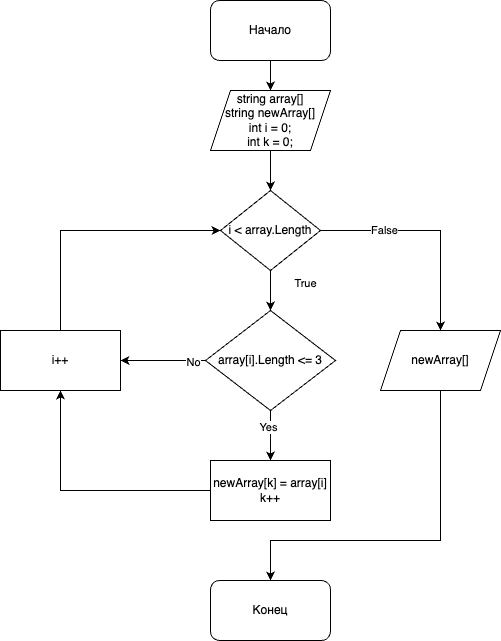

The diagram above was exported from draw.io. Its source (the exported page's mxGraphModel, read from the mxfile embedded in the PNG):
<mxGraphModel dx="1106" dy="736" grid="1" gridSize="10" guides="1" tooltips="1" connect="1" arrows="1" fold="1" page="1" pageScale="1" pageWidth="827" pageHeight="1169" math="0" shadow="0">
  <root>
    <mxCell id="0" />
    <mxCell id="1" parent="0" />
    <mxCell id="_1GIwLkHUDJd0NLE5AVe-5" value="" style="edgeStyle=orthogonalEdgeStyle;rounded=0;orthogonalLoop=1;jettySize=auto;html=1;" parent="1" source="_1GIwLkHUDJd0NLE5AVe-3" target="_1GIwLkHUDJd0NLE5AVe-4" edge="1">
      <mxGeometry relative="1" as="geometry" />
    </mxCell>
    <mxCell id="_1GIwLkHUDJd0NLE5AVe-3" value="Начало" style="rounded=1;whiteSpace=wrap;html=1;" parent="1" vertex="1">
      <mxGeometry x="340" y="40" width="120" height="60" as="geometry" />
    </mxCell>
    <mxCell id="_1GIwLkHUDJd0NLE5AVe-7" value="" style="edgeStyle=orthogonalEdgeStyle;rounded=0;orthogonalLoop=1;jettySize=auto;html=1;" parent="1" source="_1GIwLkHUDJd0NLE5AVe-4" target="_1GIwLkHUDJd0NLE5AVe-6" edge="1">
      <mxGeometry relative="1" as="geometry" />
    </mxCell>
    <mxCell id="_1GIwLkHUDJd0NLE5AVe-4" value="string array[]&lt;br&gt;string newArray[]&lt;br&gt;int i = 0;&lt;br&gt;int k = 0;" style="shape=parallelogram;perimeter=parallelogramPerimeter;whiteSpace=wrap;html=1;fixedSize=1;" parent="1" vertex="1">
      <mxGeometry x="340" y="130" width="120" height="60" as="geometry" />
    </mxCell>
    <mxCell id="_1GIwLkHUDJd0NLE5AVe-9" value="" style="edgeStyle=orthogonalEdgeStyle;rounded=0;orthogonalLoop=1;jettySize=auto;html=1;entryX=0.5;entryY=0;entryDx=0;entryDy=0;" parent="1" source="_1GIwLkHUDJd0NLE5AVe-6" edge="1" target="5gT05MNrmNZlA-1AsqJh-2">
      <mxGeometry relative="1" as="geometry">
        <mxPoint x="200" y="320" as="targetPoint" />
      </mxGeometry>
    </mxCell>
    <mxCell id="_1GIwLkHUDJd0NLE5AVe-10" value="True" style="edgeLabel;html=1;align=center;verticalAlign=middle;resizable=0;points=[];" parent="_1GIwLkHUDJd0NLE5AVe-9" vertex="1" connectable="0">
      <mxGeometry x="-0.3963" y="-2" relative="1" as="geometry">
        <mxPoint x="36" as="offset" />
      </mxGeometry>
    </mxCell>
    <mxCell id="5gT05MNrmNZlA-1AsqJh-14" value="" style="edgeStyle=orthogonalEdgeStyle;rounded=0;orthogonalLoop=1;jettySize=auto;html=1;" edge="1" parent="1" source="_1GIwLkHUDJd0NLE5AVe-6" target="5gT05MNrmNZlA-1AsqJh-13">
      <mxGeometry relative="1" as="geometry" />
    </mxCell>
    <mxCell id="5gT05MNrmNZlA-1AsqJh-15" value="False" style="edgeLabel;html=1;align=center;verticalAlign=middle;resizable=0;points=[];" vertex="1" connectable="0" parent="5gT05MNrmNZlA-1AsqJh-14">
      <mxGeometry x="-0.425" y="1" relative="1" as="geometry">
        <mxPoint as="offset" />
      </mxGeometry>
    </mxCell>
    <mxCell id="_1GIwLkHUDJd0NLE5AVe-6" value="i &amp;lt; array.Length" style="rhombus;whiteSpace=wrap;html=1;" parent="1" vertex="1">
      <mxGeometry x="350" y="230" width="100" height="80" as="geometry" />
    </mxCell>
    <mxCell id="_1GIwLkHUDJd0NLE5AVe-25" value="Конец" style="rounded=1;whiteSpace=wrap;html=1;" parent="1" vertex="1">
      <mxGeometry x="340" y="620" width="120" height="60" as="geometry" />
    </mxCell>
    <mxCell id="5gT05MNrmNZlA-1AsqJh-6" value="" style="edgeStyle=orthogonalEdgeStyle;rounded=0;orthogonalLoop=1;jettySize=auto;html=1;" edge="1" parent="1" source="5gT05MNrmNZlA-1AsqJh-2" target="5gT05MNrmNZlA-1AsqJh-5">
      <mxGeometry relative="1" as="geometry" />
    </mxCell>
    <mxCell id="5gT05MNrmNZlA-1AsqJh-9" value="Yes" style="edgeLabel;html=1;align=center;verticalAlign=middle;resizable=0;points=[];" vertex="1" connectable="0" parent="5gT05MNrmNZlA-1AsqJh-6">
      <mxGeometry x="-0.3609" y="-3" relative="1" as="geometry">
        <mxPoint as="offset" />
      </mxGeometry>
    </mxCell>
    <mxCell id="5gT05MNrmNZlA-1AsqJh-8" value="" style="edgeStyle=orthogonalEdgeStyle;rounded=0;orthogonalLoop=1;jettySize=auto;html=1;" edge="1" parent="1" source="5gT05MNrmNZlA-1AsqJh-2" target="5gT05MNrmNZlA-1AsqJh-7">
      <mxGeometry relative="1" as="geometry" />
    </mxCell>
    <mxCell id="5gT05MNrmNZlA-1AsqJh-12" value="No" style="edgeLabel;html=1;align=center;verticalAlign=middle;resizable=0;points=[];" vertex="1" connectable="0" parent="5gT05MNrmNZlA-1AsqJh-8">
      <mxGeometry x="-0.6941" y="1" relative="1" as="geometry">
        <mxPoint as="offset" />
      </mxGeometry>
    </mxCell>
    <mxCell id="5gT05MNrmNZlA-1AsqJh-2" value="array[i].Length &amp;lt;= 3" style="rhombus;whiteSpace=wrap;html=1;" vertex="1" parent="1">
      <mxGeometry x="335" y="350" width="130" height="100" as="geometry" />
    </mxCell>
    <mxCell id="5gT05MNrmNZlA-1AsqJh-10" style="edgeStyle=orthogonalEdgeStyle;rounded=0;orthogonalLoop=1;jettySize=auto;html=1;entryX=0.5;entryY=1;entryDx=0;entryDy=0;" edge="1" parent="1" source="5gT05MNrmNZlA-1AsqJh-5" target="5gT05MNrmNZlA-1AsqJh-7">
      <mxGeometry relative="1" as="geometry" />
    </mxCell>
    <mxCell id="5gT05MNrmNZlA-1AsqJh-5" value="newArray[k] = array[i]&lt;br&gt;k++" style="whiteSpace=wrap;html=1;" vertex="1" parent="1">
      <mxGeometry x="340" y="500" width="120" height="60" as="geometry" />
    </mxCell>
    <mxCell id="5gT05MNrmNZlA-1AsqJh-11" style="edgeStyle=orthogonalEdgeStyle;rounded=0;orthogonalLoop=1;jettySize=auto;html=1;entryX=0;entryY=0.5;entryDx=0;entryDy=0;" edge="1" parent="1" source="5gT05MNrmNZlA-1AsqJh-7" target="_1GIwLkHUDJd0NLE5AVe-6">
      <mxGeometry relative="1" as="geometry">
        <Array as="points">
          <mxPoint x="190" y="270" />
        </Array>
      </mxGeometry>
    </mxCell>
    <mxCell id="5gT05MNrmNZlA-1AsqJh-7" value="i++" style="whiteSpace=wrap;html=1;" vertex="1" parent="1">
      <mxGeometry x="130" y="370" width="120" height="60" as="geometry" />
    </mxCell>
    <mxCell id="5gT05MNrmNZlA-1AsqJh-16" style="edgeStyle=orthogonalEdgeStyle;rounded=0;orthogonalLoop=1;jettySize=auto;html=1;entryX=0.5;entryY=0;entryDx=0;entryDy=0;" edge="1" parent="1" source="5gT05MNrmNZlA-1AsqJh-13" target="_1GIwLkHUDJd0NLE5AVe-25">
      <mxGeometry relative="1" as="geometry">
        <Array as="points">
          <mxPoint x="570" y="580" />
          <mxPoint x="400" y="580" />
        </Array>
      </mxGeometry>
    </mxCell>
    <mxCell id="5gT05MNrmNZlA-1AsqJh-13" value="newArray[]" style="shape=parallelogram;perimeter=parallelogramPerimeter;whiteSpace=wrap;html=1;fixedSize=1;" vertex="1" parent="1">
      <mxGeometry x="510" y="370" width="120" height="60" as="geometry" />
    </mxCell>
  </root>
</mxGraphModel>